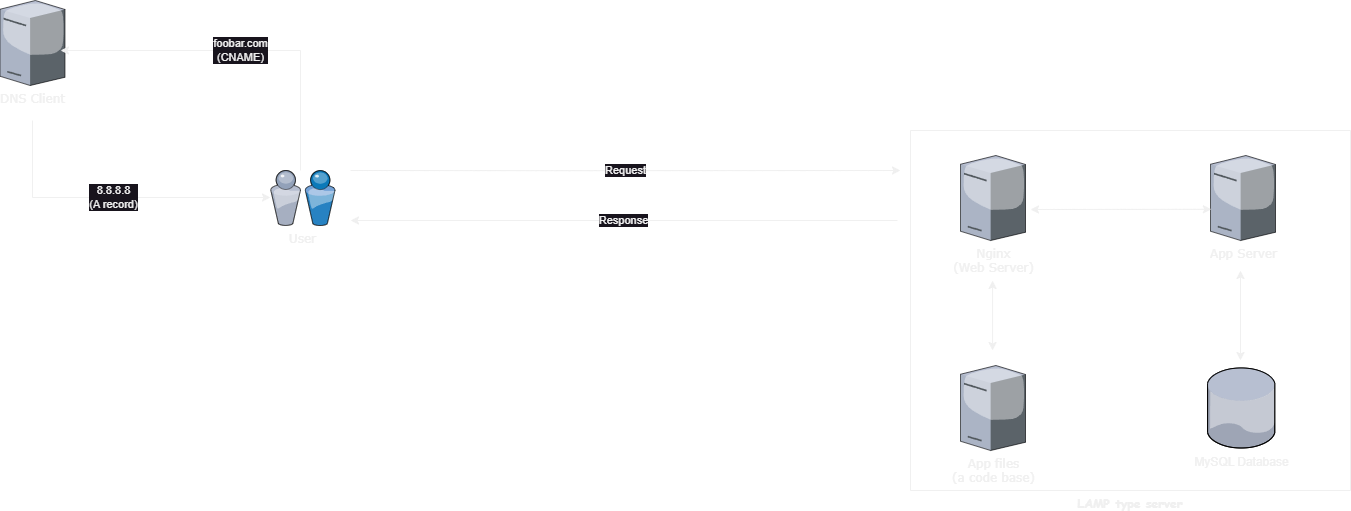

The diagram above was exported from draw.io. Its source (the exported page's mxGraphModel, read from the mxfile embedded in the PNG):
<mxGraphModel dx="1249" dy="749" grid="1" gridSize="10" guides="1" tooltips="1" connect="1" arrows="1" fold="1" page="1" pageScale="1" pageWidth="1100" pageHeight="850" background="none" math="0" shadow="0">
  <root>
    <mxCell id="0" />
    <mxCell id="1" parent="0" />
    <mxCell id="7d933b09d9755ecc-6" value="User" style="verticalLabelPosition=bottom;aspect=fixed;html=1;verticalAlign=top;strokeColor=none;shape=mxgraph.citrix.users;rounded=0;shadow=0;comic=0;fontFamily=Verdana;labelBackgroundColor=none;" parent="1" vertex="1">
      <mxGeometry x="800" y="240" width="64.5" height="55" as="geometry" />
    </mxCell>
    <mxCell id="7d933b09d9755ecc-17" value="App Server" style="verticalLabelPosition=bottom;aspect=fixed;html=1;verticalAlign=top;strokeColor=none;shape=mxgraph.citrix.tower_server;rounded=0;shadow=0;comic=0;fontFamily=Verdana;labelBackgroundColor=none;" parent="1" vertex="1">
      <mxGeometry x="1740" y="225" width="65" height="85" as="geometry" />
    </mxCell>
    <mxCell id="7d933b09d9755ecc-21" value="App files&lt;br&gt;(a code base)" style="verticalLabelPosition=bottom;aspect=fixed;html=1;verticalAlign=top;strokeColor=none;shape=mxgraph.citrix.tower_server;rounded=0;shadow=0;comic=0;fontFamily=Verdana;labelBackgroundColor=none;" parent="1" vertex="1">
      <mxGeometry x="1490" y="435" width="65" height="85" as="geometry" />
    </mxCell>
    <mxCell id="7d933b09d9755ecc-34" value="DNS Client" style="verticalLabelPosition=bottom;aspect=fixed;html=1;verticalAlign=top;strokeColor=none;shape=mxgraph.citrix.tower_server;rounded=0;shadow=0;comic=0;fontFamily=Verdana;labelBackgroundColor=none;" parent="1" vertex="1">
      <mxGeometry x="529.5" y="70" width="65" height="85" as="geometry" />
    </mxCell>
    <mxCell id="7d933b09d9755ecc-38" value="Nginx&lt;br&gt;(Web Server)" style="verticalLabelPosition=bottom;aspect=fixed;html=1;verticalAlign=top;strokeColor=none;shape=mxgraph.citrix.tower_server;rounded=0;shadow=0;comic=0;fontFamily=Verdana;labelBackgroundColor=none;" parent="1" vertex="1">
      <mxGeometry x="1490" y="225" width="65" height="85" as="geometry" />
    </mxCell>
    <mxCell id="dWwIgvvjUrcLlOmv2urn-3" value="MySQL Database" style="verticalLabelPosition=bottom;aspect=fixed;html=1;verticalAlign=top;strokeColor=none;align=center;outlineConnect=0;shape=mxgraph.citrix.database;labelBackgroundColor=none;" vertex="1" parent="1">
      <mxGeometry x="1737" y="437.5" width="68" height="80" as="geometry" />
    </mxCell>
    <mxCell id="dWwIgvvjUrcLlOmv2urn-5" value="8.8.8.8&lt;br&gt;(A record)" style="endArrow=classic;html=1;rounded=0;" edge="1" parent="1">
      <mxGeometry width="50" height="50" relative="1" as="geometry">
        <mxPoint x="562" y="190" as="sourcePoint" />
        <mxPoint x="800" y="267" as="targetPoint" />
        <Array as="points">
          <mxPoint x="562" y="267" />
        </Array>
      </mxGeometry>
    </mxCell>
    <mxCell id="dWwIgvvjUrcLlOmv2urn-6" value="foobar.com&lt;br&gt;(CNAME)" style="endArrow=classic;html=1;rounded=0;" edge="1" parent="1">
      <mxGeometry x="-0.0014" width="50" height="50" relative="1" as="geometry">
        <mxPoint x="830" y="240" as="sourcePoint" />
        <mxPoint x="590" y="120" as="targetPoint" />
        <Array as="points">
          <mxPoint x="830" y="120" />
        </Array>
        <mxPoint as="offset" />
      </mxGeometry>
    </mxCell>
    <mxCell id="dWwIgvvjUrcLlOmv2urn-7" value="Request" style="endArrow=classic;html=1;rounded=0;" edge="1" parent="1">
      <mxGeometry width="50" height="50" relative="1" as="geometry">
        <mxPoint x="880" y="240" as="sourcePoint" />
        <mxPoint x="1430" y="240" as="targetPoint" />
        <Array as="points">
          <mxPoint x="1099.02" y="240.18" />
        </Array>
        <mxPoint as="offset" />
      </mxGeometry>
    </mxCell>
    <mxCell id="dWwIgvvjUrcLlOmv2urn-8" value="Response" style="endArrow=classic;html=1;rounded=0;" edge="1" parent="1">
      <mxGeometry width="50" height="50" relative="1" as="geometry">
        <mxPoint x="1427" y="290" as="sourcePoint" />
        <mxPoint x="880" y="290" as="targetPoint" />
      </mxGeometry>
    </mxCell>
    <mxCell id="dWwIgvvjUrcLlOmv2urn-9" value="LAMP type server" style="swimlane;startSize=0;fontFamily=Comic Sans MS;labelPosition=center;verticalLabelPosition=bottom;align=center;verticalAlign=top;" vertex="1" parent="1">
      <mxGeometry x="1440" y="200" width="440" height="360" as="geometry">
        <mxRectangle x="1440" y="200" width="80" height="30" as="alternateBounds" />
      </mxGeometry>
    </mxCell>
    <mxCell id="dWwIgvvjUrcLlOmv2urn-10" value="" style="endArrow=classic;startArrow=classic;html=1;rounded=0;entryX=0.013;entryY=0.633;entryDx=0;entryDy=0;entryPerimeter=0;" edge="1" parent="1" target="7d933b09d9755ecc-17">
      <mxGeometry width="50" height="50" relative="1" as="geometry">
        <mxPoint x="1560" y="279" as="sourcePoint" />
        <mxPoint x="1730" y="280" as="targetPoint" />
      </mxGeometry>
    </mxCell>
    <mxCell id="dWwIgvvjUrcLlOmv2urn-12" value="" style="endArrow=classic;startArrow=classic;html=1;rounded=0;" edge="1" parent="1">
      <mxGeometry width="50" height="50" relative="1" as="geometry">
        <mxPoint x="1522.07" y="420" as="sourcePoint" />
        <mxPoint x="1522.07" y="350" as="targetPoint" />
      </mxGeometry>
    </mxCell>
    <mxCell id="dWwIgvvjUrcLlOmv2urn-13" value="" style="endArrow=classic;startArrow=classic;html=1;rounded=0;" edge="1" parent="1">
      <mxGeometry width="50" height="50" relative="1" as="geometry">
        <mxPoint x="1770" y="430" as="sourcePoint" />
        <mxPoint x="1770" y="340" as="targetPoint" />
      </mxGeometry>
    </mxCell>
  </root>
</mxGraphModel>